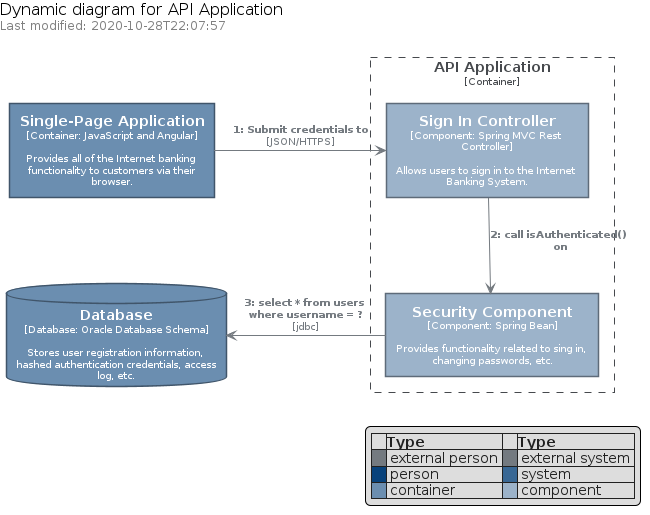

The diagram above was rendered by PlantUML. Its source (embedded in the PNG):
@startuml









hide stereotype

skinparam wrapWidth 200
skinparam maxMessageSize 150
skinparam DefaultFontSize 14
skinparam DefaultFontColor #212121





















hide stereotype

skinparam defaultTextAlignment center
skinparam wrapWidth 200
skinparam maxMessageSize 150








skinparam Arrow {
    Color #747A80
    FontColor #747A80
    FontSize 10
}

skinparam rectangle {
    StereotypeFontSize 10
    FontSize 10
    shadowing false
}

skinparam database {
    StereotypeFontSize 10
    FontSize 10
    shadowing false
}

skinparam rectangle<<Boundary>> {
    StereotypeFontColor #46494D
    FontColor #46494D
    FontStyle none
    BorderColor #46494D
    BorderStyle dashed
    BackgroundColor transparent
}

skinparam rectangle<<ExternalPerson>> {
    StereotypeFontColor White
    FontColor White
    BorderColor #46494D
    BackgroundColor #747A80
    roundCorner 40
}

skinparam rectangle<<ExternalSystem>> {
    StereotypeFontColor White
    FontColor White
    BorderColor #46494D
    BackgroundColor #747A80
}

skinparam rectangle<<Person>> {
    StereotypeFontColor White
    FontColor White
    BorderColor #05284A
    BackgroundColor #08427B
    roundCorner 40
}

skinparam rectangle<<System>> {
    StereotypeFontColor White
    FontColor White
    BorderColor #223E59
    BackgroundColor #396895
}

skinparam rectangle<<Container>> {
    StereotypeFontColor White
    FontColor White
    BorderColor #40556A
    BackgroundColor #6B8EB0
}

skinparam database<<Container>> {
    StereotypeFontColor White
    FontColor White
    BorderColor #40556A
    BackgroundColor #6B8EB0
}

skinparam rectangle<<Component>> {
    StereotypeFontColor White
    FontColor White
    BorderColor #5E6B79
    BackgroundColor #9CB3CA
}










    legend right
    |=   |=Type|=   |=Type|
    |<#747A80>| external person |<#747A80>| external system |
    |<#08427B>| person |<#396895>| system |
    |<#6B8EB0>| container |<#9CB3CA>| component |
    endlegend
  left header
  <color:black><size:16>Dynamic diagram for API Application</size></color>
  <color:grey><size:12>Last modified: 2020-10-28T22:07:57</size></color>
  end header


        rectangle spa <<Container>> [
    <b><size:14>Single-Page Application</size></b>
        <size:10>[Container: JavaScript and Angular]</size>

      Provides all of the Internet banking functionality to customers via their browser.
  ]
        database db <<Container>> [
    <b><size:14>Database</size></b>
        <size:10>[Database: Oracle Database Schema]</size>

      Stores user registration information, hashed authentication credentials, access log, etc.
  ]
        rectangle api <<Boundary>> as "<b><size:14>API Application</size></b>\n<size:10>[Container]</size>" {
        rectangle ctrl_signin <<Component>> [
    <b><size:14>Sign In Controller</size></b>
        <size:10>[Component: Spring MVC Rest Controller]</size>

      Allows users to sign in to the Internet Banking System.
  ]
        rectangle bean_secu <<Component>> [
    <b><size:14>Security Component</size></b>
        <size:10>[Component: Spring Bean]</size>

      Provides functionality related to sing in, changing passwords, etc.
  ]
}

spa -> ctrl_signin :         <b><size:10>1: Submit credentials to</size></b>\n<size:10>[JSON/HTTPS]</size>
ctrl_signin --> bean_secu :         <b><size:10>2: call isAuthenticated() on</size></b>
bean_secu -left-> db :         <b><size:10>3: select * from users where username = ?</size></b>\n<size:10>[jdbc]</size>
@enduml